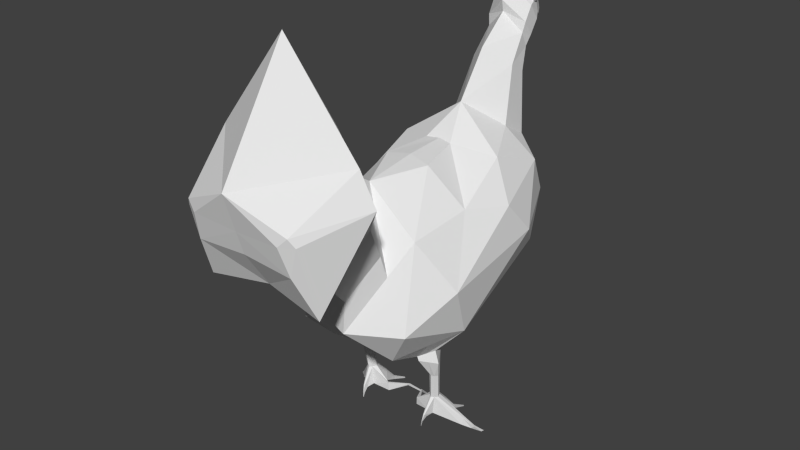 # Source: chicken.blend  (saved by Blender 2.76.0; exported with 4.5.12 LTS)
import bpy
from mathutils import Matrix  # noqa: F401  (used for matrix-valued properties, if any)

bpy.ops.wm.read_factory_settings(use_empty=True)
scene = bpy.context.scene
scene.name = 'Scene'

# ---- collections
col_collection_1 = bpy.data.collections.new('Collection 1'); scene.collection.children.link(col_collection_1)

# ---- materials (node trees are filled in below, after node groups)
mat_material_001 = bpy.data.materials.new('Material.001')
mat_material_001.alpha_threshold = 0.0
mat_material_001.use_transparent_shadow = False
mat_material_001.roughness = 0.5

# ---- material node trees

# ---- world
world_world = bpy.data.worlds.new('World'); scene.world = world_world
world_world.color = (0.05088, 0.05088, 0.05088)
world_world.use_sun_shadow = False
world_world.sun_shadow_jitter_overblur = 0.0
world_world.cycles.sampling_method = 'MANUAL'
world_world.cycles.sample_map_resolution = 256

# ---- meshes
me_icosphere = bpy.data.meshes.new('Icosphere')
me_icosphere.from_pydata([(0.2498, 0.9833, 2.044), (0.7236, -1.767, -0.7552), (0.7236, 0.4905, -0.506), (0.2764, -0.8548, 0.7503), (0.3491, 0.771, 0.6221), (0.8977, -0.2412, 0.2452), (0.0, 0.06484, 1.125), (0.4253, -1.613, -1.231), (0.2629, -2.194, -0.6707), (0.8506, -0.9142, -1.017), (0.4253, 0.1609, -0.9317), (0.2629, 0.8413, -0.5458), (0.9511, -1.19, -0.3871), (0.9511, 0.1029, -0.1547), (0.0, 0.9882, 1.229), (0.5878, -1.451, 0.1887), (0.5878, 0.8642, -0.03025), (0.6882, -0.7466, 0.323), (0.6886, 0.5514, 0.4609), (0.1625, -0.3312, 0.7973), (0.6256, -0.1003, 0.6878), (0.3624, 0.4194, 0.8216), (0.0, -0.7479, -1.352), (0.0, -1.521, -1.251), (0.0, -2.132, -0.6238), (0.0, 0.1749, -0.9168), (0.0, 0.8393, -0.5461), (0.0, 0.4332, 1.651), (0.0, 1.051, -0.02317), (0.0, -0.8004, 0.7905), (0.0, 0.9599, 0.481), (0.2542, 0.8656, 1.321), (0.0, -1.464, 0.7066), (0.2624, 0.6466, 1.451), (0.0, -0.3108, 0.8134), (0.0, 0.8022, 1.972), (0.497, -0.9053, -1.692), (0.2195, 0.9638, 1.578), (0.0, 1.005, 1.47), (0.226, 0.87, 1.753), (0.4192, -2.581, 0.1149), (0.6077, -2.149, 0.6135), (0.463, -1.736, -0.1413), (0.3515, -1.669, 0.06339), (0.4408, -1.812, 0.1257), (0.2813, -2.177, -0.2961), (0.0, -2.128, -0.2587), (0.7229, -2.994, 0.04128), (1.053, -2.559, 1.112), (0.0, -1.601, 0.7944), (0.3505, -1.76, 0.2895), (0.0, -2.522, 0.1591), (0.6022, -3.212, 0.5457), (0.7005, -3.228, 0.8891), (0.0, -1.899, 1.404), (0.5009, -2.088, 0.8071), (0.0, -2.921, 0.1477), (0.0, -2.589, 2.565), (0.8662, -2.566, 1.468), (0.0, -3.206, 0.5835), (0.5431, -3.306, 0.8809), (0.0, -3.288, 0.8519), (0.0, -3.418, 1.278), (0.6448, -3.275, 0.9843), (0.4261, -1.192, -1.391), (0.2892, -0.9612, -1.402), (0.5686, -1.052, -1.325), (0.4261, -0.8028, -1.34), (0.4436, -0.7891, -1.449), (0.467, -0.854, -2.019), (0.2952, -0.9589, -1.426), (0.444, -1.189, -1.443), (0.6109, -1.047, -1.482), (0.4473, -0.8605, -2.251), (0.4382, -0.9623, -1.69), (0.497, -1.035, -1.692), (0.5589, -0.9825, -1.699), (0.638, -0.3766, -0.9746), (0.4082, -0.9144, -2.016), (0.4665, -0.9928, -2.022), (0.5296, -0.9347, -2.026), (0.447, -0.9339, -2.261), (0.3884, -0.918, -2.248), (0.4474, -0.9916, -2.234), (0.5093, -0.9362, -2.257), (0.4973, -0.9275, -1.332), (0.5273, -0.9178, -1.465), (0.5372, -0.9271, -1.696), (0.5057, -0.8808, -2.023), (0.4872, -0.8817, -2.255), (0.638, -1.264, -1.124), (0.4973, -1.122, -1.358), (0.5275, -1.118, -1.462), (0.5323, -1.02, -1.696), (0.5018, -0.9709, -2.022), (0.4825, -0.9742, -2.248), (0.3682, -0.8815, -1.449), (0.4646, -0.9212, -1.69), (0.4352, -0.8741, -2.017), (0.415, -0.877, -2.249), (0.2127, -1.18, -1.291), (0.3576, -1.076, -1.396), (0.3696, -1.074, -1.435), (0.4598, -1.014, -1.69), (0.4314, -0.9642, -2.017), (0.4104, -0.9687, -2.244), (0.1553, -0.416, -1.198), (0.3475, -0.8938, -1.376), (0.4577, -0.6933, -2.195), (0.4446, -0.6974, -2.346), (0.4368, -0.7059, -2.194), (0.4237, -0.708, -2.345), (0.4837, -0.7117, -2.198), (0.4706, -0.7123, -2.349), (0.4578, -0.5385, -2.381), (0.4494, -0.5307, -2.436), (0.4783, -0.5473, -2.382), (0.4694, -0.538, -2.437), (0.4572, -0.3346, -2.512), (0.4553, -0.3298, -2.532), (0.7607, -0.7312, -2.331), (0.7425, -0.7508, -2.406), (0.7553, -0.711, -2.331), (0.7345, -0.7314, -2.405), (0.7592, -0.7518, -2.33), (0.7477, -0.7719, -2.406), (0.8515, -0.6627, -2.437), (0.8452, -0.6529, -2.435), (0.8168, -0.6694, -2.464), (0.8595, -0.6719, -2.439), (0.8233, -0.6828, -2.471), (0.8981, -0.58, -2.543), (0.8992, -0.5626, -2.527), (0.8886, -0.5831, -2.537), (0.9175, -0.5595, -2.527), (0.2236, -0.9085, -2.276), (0.2295, -0.9147, -2.177), (0.2174, -0.9347, -2.177), (0.2106, -0.9284, -2.276), (0.2503, -0.9147, -2.177), (0.2444, -0.9082, -2.276), (0.08503, -0.6855, -2.257), (0.09954, -0.7029, -2.277), (0.09751, -0.6812, -2.262), (0.1116, -0.6988, -2.281), (0.01487, -0.4347, -2.508), (0.01412, -0.443, -2.516), (0.4466, -1.062, -2.27), (0.4513, -1.107, -2.229), (0.4601, -1.098, -2.222), (0.4553, -1.056, -2.267), (0.4428, -1.098, -2.219), (0.4376, -1.056, -2.265), (0.4409, -1.129, -2.318), (0.4388, -1.106, -2.322), (0.4387, -1.133, -2.364), (0.4378, -1.123, -2.366), (0.2467, 0.8893, 1.875), (0.2394, 1.023, 1.699), (0.0, 0.7761, 2.105), (0.2184, 1.116, 2.097), (0.03066, 1.091, 1.565), (0.2422, 1.123, 1.86), (0.0, 0.8651, 2.283), (0.1585, 1.264, 2.015), (0.03066, 1.145, 1.648), (0.2123, 1.178, 1.923), (0.0, 1.084, 2.309), (0.0, 1.201, 1.817), (0.1551, 1.255, 1.911), (0.0, 1.204, 2.277), (0.0, 1.242, 1.851), (0.1256, 1.341, 1.916), (0.1233, 1.335, 1.846), (0.0, 1.363, 1.994), (0.0, 1.327, 1.806), (0.06997, 1.416, 1.798), (0.06933, 1.414, 1.779), (0.0, 1.422, 1.82), (0.0, 1.412, 1.768), (0.02145, 1.436, 1.734), (0.0, 1.436, 1.733), (0.03066, 1.015, 1.578), (0.03066, 1.083, 1.685), (0.0, 1.03, 1.561), (0.03066, 1.109, 1.726), (0.03066, 1.185, 1.63), (0.03066, 1.148, 1.571), (0.0, 1.172, 1.814), (0.03066, 1.17, 1.829), (0.0, 1.103, 1.551), (0.03066, 1.165, 1.68), (0.03066, 1.226, 1.616), (0.03066, 1.221, 1.608), (0.0, 1.214, 1.749), (0.03066, 1.213, 1.761), (0.0, 1.156, 1.562), (0.03066, 1.199, 1.652), (0.03321, 1.126, 2.293), (0.0, 1.11, 2.294), (0.0, 1.234, 1.7), (0.03066, 1.232, 1.708), (0.0, 1.222, 1.606), (0.03066, 1.228, 1.619), (0.0, 1.227, 1.615), (0.0, 1.229, 1.618), (0.0, 1.233, 1.626), (0.03066, 1.233, 1.627), (0.0, 1.338, 2.307), (0.007977, 1.232, 2.196), (0.01998, 1.359, 2.021), (0.0, 1.357, 2.026), (0.02557, 1.216, 2.276), (0.0, 1.421, 2.304), (0.006658, 1.296, 2.204), (0.01566, 1.391, 2.072), (0.0, 1.389, 2.076), (0.02331, 1.349, 2.302), (0.004391, 1.398, 2.207), (0.01339, 1.442, 2.05), (0.0, 1.442, 2.054), (0.006062, 1.431, 2.297), (0.0, 1.457, 2.193), (0.001552, 1.456, 2.191), (0.002508, 1.461, 2.029), (0.0, 1.462, 2.033), (0.195, 1.086, 2.046), (0.2397, 1.053, 2.081), (0.1779, 1.033, 2.081), (0.1398, 1.086, 2.081), (0.1779, 1.138, 2.081), (0.2397, 1.118, 2.081), (0.2121, 1.033, 2.136), (0.1503, 1.053, 2.136), (0.1503, 1.118, 2.136), (0.2121, 1.138, 2.136), (0.2502, 1.086, 2.136), (0.195, 1.086, 2.17), (0.185, 1.055, 2.056), (0.2213, 1.067, 2.056), (0.2112, 1.036, 2.076), (0.2475, 1.086, 2.076), (0.2213, 1.105, 2.056), (0.1625, 1.086, 2.056), (0.1525, 1.055, 2.076), (0.185, 1.117, 2.056), (0.1525, 1.117, 2.076), (0.2112, 1.136, 2.076), (0.2537, 1.067, 2.108), (0.2537, 1.105, 2.108), (0.195, 1.024, 2.108), (0.2313, 1.036, 2.108), (0.1363, 1.067, 2.108), (0.1587, 1.036, 2.108), (0.1587, 1.136, 2.108), (0.1363, 1.105, 2.108), (0.2313, 1.136, 2.108), (0.195, 1.148, 2.108), (0.2375, 1.055, 2.141), (0.1788, 1.036, 2.141), (0.1425, 1.086, 2.141), (0.1788, 1.136, 2.141), (0.2375, 1.117, 2.141), (0.205, 1.055, 2.161), (0.2275, 1.086, 2.161), (0.1687, 1.067, 2.161), (0.1687, 1.105, 2.161), (0.205, 1.117, 2.161)], [], [(1, 7, 90, 9), (1, 9, 12), (2, 11, 16), (1, 12, 15), (2, 16, 13), (3, 17, 19), (5, 18, 20), (20, 21, 6), (20, 18, 21), (18, 4, 21), (19, 20, 6), (19, 17, 20), (17, 5, 20), (13, 18, 5), (13, 16, 18), (16, 4, 18), (15, 17, 3), (15, 12, 17), (12, 5, 17), (8, 1, 42), (12, 13, 5), (12, 9, 13), (9, 2, 13), (10, 11, 2), (9, 77, 10, 2), (77, 9, 66, 85), (7, 1, 8), (7, 8, 24, 23), (11, 10, 25, 26), (27, 33, 39, 35), (4, 30, 14, 31), (3, 19, 34, 29), (39, 37, 158, 157), (35, 39, 157, 159), (21, 4, 31, 33), (31, 14, 38, 37), (90, 7, 64, 91), (33, 31, 37, 39), (16, 28, 4), (16, 11, 28), (32, 15, 3), (42, 43, 50, 44), (22, 106, 107, 65), (8, 42, 44, 45), (28, 11, 26), (22, 100, 7, 23), (10, 106, 22, 25), (32, 3, 29), (6, 21, 33, 27), (19, 6, 34), (4, 28, 30), (100, 22, 65, 101), (43, 32, 49, 50), (24, 8, 45, 46), (15, 32, 43), (43, 42, 15), (1, 15, 42), (46, 45, 40, 51), (44, 50, 55, 41), (45, 44, 41, 40), (50, 49, 54, 55), (40, 41, 48, 47), (41, 55, 58, 48), (55, 54, 57, 58), (51, 40, 47, 56), (47, 48, 53, 52), (48, 58, 63, 53), (58, 57, 62, 63), (56, 47, 52, 59), (62, 60, 63), (60, 62, 61), (60, 52, 53, 63), (52, 60, 61, 59), (101, 65, 70, 102), (85, 66, 72, 86), (65, 107, 67, 68, 96, 70), (91, 64, 71, 92), (96, 68, 36, 97), (92, 71, 75, 93), (102, 70, 74, 103), (86, 72, 76, 87), (103, 74, 78, 104), (87, 76, 80, 88), (97, 36, 69, 98), (93, 75, 79, 94), (105, 83, 147, 152), (99, 82, 135, 140), (95, 84, 121, 125), (89, 73, 109, 113), (83, 105, 82, 81), (82, 99, 73, 81), (73, 89, 84, 81), (84, 95, 83, 81), (98, 69, 108, 110), (36, 87, 88, 69), (68, 86, 87, 36), (67, 85, 86, 68), (10, 77, 85, 67), (84, 89, 123, 121), (76, 93, 94, 80), (72, 92, 93, 76), (66, 91, 92, 72), (9, 90, 91, 66), (82, 105, 138, 135), (74, 97, 98, 78), (70, 96, 97, 74), (79, 104, 151, 148), (75, 103, 104, 79), (71, 102, 103, 75), (64, 101, 102, 71), (7, 100, 101, 64), (106, 10, 67, 107), (96, 70, 65, 107), (107, 67, 68, 96), (112, 113, 117, 116), (73, 99, 111, 109), (88, 89, 113, 112), (99, 98, 110, 111), (69, 88, 112, 108), (115, 114, 118, 119), (111, 110, 114, 115), (120, 124, 129, 126), (124, 125, 130, 129), (88, 80, 120, 122), (94, 95, 125, 124), (89, 88, 122, 123), (80, 94, 124, 120), (128, 127, 132, 133), (123, 122, 127, 128), (122, 120, 126, 127), (139, 140, 144, 143), (104, 78, 136, 137), (98, 99, 140, 139), (105, 104, 137, 138), (78, 98, 139, 136), (138, 137, 141, 142), (142, 141, 145, 146), (83, 95, 150, 147), (95, 94, 149, 150), (104, 105, 152, 151), (94, 79, 148, 149), (153, 154, 156, 155), (151, 152, 154, 153), (159, 157, 0, 163), (157, 158, 162, 0), (168, 166, 189, 188), (0, 162, 166, 160), (37, 38, 184, 182), (166, 162, 185, 189), (164, 172, 210, 209), (166, 168, 171, 169), (163, 0, 160, 167), (169, 171, 175, 173), (172, 174, 211, 210), (160, 166, 169, 164), (173, 175, 179, 177), (174, 172, 176, 178), (164, 169, 173, 172), (177, 179, 181, 180), (172, 173, 177, 176), (108, 112, 116, 114), (117, 115, 119), (110, 108, 114), (113, 109, 115, 117), (109, 111, 115), (116, 117, 119, 118), (114, 116, 118), (121, 123, 128, 130), (125, 121, 130), (132, 131, 133), (132, 134, 131), (127, 126, 132), (129, 130, 131, 134), (126, 129, 134, 132), (130, 128, 133, 131), (136, 139, 143, 141), (144, 142, 146), (137, 136, 141), (140, 135, 142, 144), (135, 138, 142), (143, 144, 146, 145), (141, 143, 145), (152, 147, 154), (147, 150, 154), (150, 149, 153, 154), (149, 148, 153), (148, 151, 153), (178, 176, 180, 181), (176, 177, 180), (183, 182, 161, 165), (185, 183, 165, 191), (188, 189, 195, 194), (158, 37, 182, 183), (162, 158, 183, 185), (195, 191, 197, 201), (191, 165, 186, 197), (194, 195, 201, 200), (189, 185, 191, 195), (182, 184, 190, 161), (201, 197, 203, 207), (197, 186, 192, 203), (200, 201, 207, 206), (161, 190, 196, 187), (165, 161, 187, 186), (193, 202, 204, 192), (203, 205, 206, 207), (192, 204, 205, 203), (186, 187, 193, 192), (187, 196, 202, 193), (198, 209, 214, 212), (209, 210, 215, 214), (160, 164, 209, 198), (167, 160, 198, 199), (212, 214, 218, 217), (214, 215, 219, 218), (199, 198, 212, 170), (210, 211, 216, 215), (217, 218, 223, 221), (218, 219, 224, 223), (170, 212, 217, 208), (215, 216, 220, 219), (213, 221, 223, 222), (222, 223, 224, 225), (219, 220, 225, 224), (208, 217, 221, 213), (226, 239, 238), (227, 239, 241), (226, 238, 243), (226, 243, 245), (226, 245, 242), (227, 241, 248), (228, 240, 250), (229, 244, 252), (230, 246, 254), (231, 247, 256), (227, 248, 251), (228, 250, 253), (229, 252, 255), (230, 254, 257), (231, 256, 249), (232, 258, 263), (233, 259, 265), (234, 260, 266), (235, 261, 267), (236, 262, 264), (264, 267, 237), (264, 262, 267), (262, 235, 267), (267, 266, 237), (267, 261, 266), (261, 234, 266), (266, 265, 237), (266, 260, 265), (260, 233, 265), (265, 263, 237), (265, 259, 263), (259, 232, 263), (263, 264, 237), (263, 258, 264), (258, 236, 264), (249, 262, 236), (249, 256, 262), (256, 235, 262), (257, 261, 235), (257, 254, 261), (254, 234, 261), (255, 260, 234), (255, 252, 260), (252, 233, 260), (253, 259, 233), (253, 250, 259), (250, 232, 259), (251, 258, 232), (251, 248, 258), (248, 236, 258), (256, 257, 235), (256, 247, 257), (247, 230, 257), (254, 255, 234), (254, 246, 255), (246, 229, 255), (252, 253, 233), (252, 244, 253), (244, 228, 253), (250, 251, 232), (250, 240, 251), (240, 227, 251), (248, 249, 236), (248, 241, 249), (241, 231, 249), (242, 247, 231), (242, 245, 247), (245, 230, 247), (245, 246, 230), (245, 243, 246), (243, 229, 246), (243, 244, 229), (243, 238, 244), (238, 228, 244), (241, 242, 231), (241, 239, 242), (239, 226, 242), (238, 240, 228), (238, 239, 240), (239, 227, 240)])
_uv = me_icosphere.uv_layers.new(name='UVMap')
_uv.uv.foreach_set('vector', [0.02041, 0.03403, 0.118, 0.005166, 0.1144, 0.0604, 0.1107, 0.1156, 0.02041, 0.03403, 0.1107, 0.1156, 0.005251, 0.1478, 0.1868, 0.3583, 0.2685, 0.4055, 0.1789, 0.4617, 0.2796, 0.3833, 0.279, 0.2592, 0.4025, 0.2631, 0.1868, 0.3583, 0.1789, 0.4617, 0.09043, 0.3436, 0.1059, 0.8363, 0.1445, 0.931, 0.02826, 0.8716, 0.005251, 0.7359, 0.07118, 0.6291, 0.08329, 0.7453, 0.08329, 0.7453, 0.1459, 0.6728, 0.2173, 0.7453, 0.08329, 0.7453, 0.07118, 0.6291, 0.1459, 0.6728, 0.07118, 0.6291, 0.1413, 0.6033, 0.1459, 0.6728, 0.4903, 0.07955, 0.4142, 0.0323, 0.5369, 0.005166, 0.4903, 0.07955, 0.3834, 0.1496, 0.4142, 0.0323, 0.3834, 0.1496, 0.3317, 0.07611, 0.4142, 0.0323, 0.09043, 0.3436, 0.08603, 0.4737, 0.02086, 0.3432, 0.09043, 0.3436, 0.1789, 0.4617, 0.08603, 0.4737, 0.05843, 0.5412, 0.1413, 0.6033, 0.07118, 0.6291, 0.4025, 0.2631, 0.3834, 0.1496, 0.489, 0.1488, 0.4025, 0.2631, 0.279, 0.2592, 0.3834, 0.1496, 0.279, 0.2592, 0.3317, 0.07611, 0.3834, 0.1496, 0.359, 0.4594, 0.2796, 0.3833, 0.3858, 0.3385, 0.005251, 0.1478, 0.09043, 0.3436, 0.02086, 0.3432, 0.005251, 0.1478, 0.1107, 0.1156, 0.09043, 0.3436, 0.1107, 0.1156, 0.1868, 0.3583, 0.09043, 0.3436, 0.237, 0.2715, 0.2685, 0.4055, 0.1868, 0.3583, 0.1107, 0.1156, 0.1739, 0.1935, 0.237, 0.2715, 0.1868, 0.3583, 0.1739, 0.1935, 0.1107, 0.1156, 0.1624, 0.06684, 0.1813, 0.08323, 0.6005, 0.532, 0.561, 0.4535, 0.6275, 0.3935, 0.6005, 0.532, 0.6275, 0.3935, 0.6755, 0.3954, 0.6746, 0.5461, 0.8547, 0.8347, 0.8452, 0.7182, 0.8999, 0.7054, 0.8884, 0.8244, 0.6484, 0.8772, 0.5804, 0.8842, 0.5837, 0.8194, 0.6343, 0.7948, 0.7751, 0.7909, 0.7072, 0.8037, 0.7503, 0.6931, 0.7972, 0.684, 0.1059, 0.8363, 0.02826, 0.8716, 0.005251, 0.8566, 0.06441, 0.8113, 0.8209, 0.622, 0.797, 0.639, 0.7989, 0.6156, 0.8281, 0.602, 0.6343, 0.7948, 0.5837, 0.8194, 0.5873, 0.8007, 0.6456, 0.7794, 0.8347, 0.7933, 0.7751, 0.7909, 0.7972, 0.684, 0.8347, 0.6846, 0.7972, 0.684, 0.7503, 0.6931, 0.7632, 0.6568, 0.797, 0.639, 0.1144, 0.0604, 0.118, 0.005166, 0.1724, 0.0429, 0.1674, 0.05487, 0.8347, 0.6846, 0.7972, 0.684, 0.797, 0.639, 0.8209, 0.622, 0.05843, 0.5412, 0.1558, 0.5043, 0.1413, 0.6033, 0.1789, 0.4617, 0.2685, 0.4055, 0.2541, 0.494, 0.5369, 0.251, 0.4025, 0.2631, 0.489, 0.1488, 0.8502, 0.5307, 0.8177, 0.5401, 0.791, 0.5164, 0.8168, 0.5091, 0.2496, 0.1105, 0.245, 0.1693, 0.2043, 0.08464, 0.2074, 0.07353, 0.359, 0.4594, 0.3858, 0.3385, 0.4244, 0.3262, 0.403, 0.4225, 0.9237, 0.9148, 0.8547, 0.8347, 0.8884, 0.8244, 0.6967, 0.6499, 0.6486, 0.5909, 0.6005, 0.532, 0.6746, 0.5461, 0.8452, 0.7182, 0.895, 0.6117, 0.9237, 0.5504, 0.8999, 0.7054, 0.1445, 0.7556, 0.1059, 0.8363, 0.06441, 0.8113, 0.6489, 0.9876, 0.5474, 0.9948, 0.5804, 0.8842, 0.6484, 0.8772, 0.4903, 0.07955, 0.5369, 0.005166, 0.5108, 0.08431, 0.1413, 0.6033, 0.1558, 0.5043, 0.1903, 0.5581, 0.6486, 0.5909, 0.6967, 0.6499, 0.6392, 0.6305, 0.6241, 0.6161, 0.9947, 0.2805, 0.8877, 0.2904, 0.878, 0.2641, 0.9733, 0.2527, 0.6755, 0.3954, 0.6275, 0.3935, 0.6375, 0.3484, 0.6878, 0.3501, 0.4025, 0.2631, 0.5369, 0.251, 0.4222, 0.3171, 0.4222, 0.3171, 0.3858, 0.3385, 0.4025, 0.2631, 0.2796, 0.3833, 0.4025, 0.2631, 0.3858, 0.3385, 0.6878, 0.3501, 0.6375, 0.3484, 0.6147, 0.249, 0.6888, 0.2511, 0.8168, 0.5091, 0.791, 0.5164, 0.7342, 0.4319, 0.7647, 0.4233, 0.9158, 0.4964, 0.8168, 0.5091, 0.7647, 0.4233, 0.8816, 0.4083, 0.9733, 0.2527, 0.878, 0.2641, 0.8198, 0.1813, 0.9454, 0.1636, 0.8816, 0.4083, 0.7647, 0.4233, 0.7072, 0.3007, 0.9158, 0.3277, 0.9777, 0.1606, 0.9454, 0.1636, 0.935, 0.03192, 0.9947, 0.04529, 0.9454, 0.1636, 0.8198, 0.1813, 0.7072, 0.005166, 0.935, 0.03192, 0.6888, 0.2511, 0.6147, 0.249, 0.5474, 0.209, 0.6753, 0.2056, 0.3159, 0.4697, 0.4731, 0.5807, 0.3356, 0.5904, 0.3079, 0.5531, 0.4731, 0.5807, 0.4804, 0.6491, 0.3308, 0.6096, 0.3356, 0.5904, 0.4804, 0.6491, 0.4804, 0.8897, 0.279, 0.7173, 0.3308, 0.6096, 0.6753, 0.2056, 0.5474, 0.209, 0.5774, 0.1201, 0.6805, 0.1173, 0.279, 0.7173, 0.3116, 0.606, 0.3308, 0.6096, 0.5955, 0.06709, 0.6967, 0.005166, 0.6867, 0.07394, 0.3116, 0.606, 0.3079, 0.5531, 0.3356, 0.5904, 0.3308, 0.6096, 0.5774, 0.1201, 0.5955, 0.06709, 0.6867, 0.07394, 0.6805, 0.1173, 0.6241, 0.6161, 0.6392, 0.6305, 0.6375, 0.6338, 0.6208, 0.6212, 0.1813, 0.08323, 0.1624, 0.06684, 0.1764, 0.0497, 0.1941, 0.06946, 0.0, 0.0, 0.0, 0.0, 0.0, 0.0, 0.0, 0.0, 0.0, 0.0, 0.0, 0.0, 0.2344, 0.9662, 0.2171, 0.971, 0.2146, 0.9622, 0.2288, 0.9491, 0.5116, 0.5998, 0.4909, 0.601, 0.4976, 0.5543, 0.5036, 0.5552, 0.5919, 0.6192, 0.6042, 0.6085, 0.5921, 0.6579, 0.5865, 0.66, 0.6208, 0.6212, 0.6375, 0.6338, 0.6044, 0.6662, 0.5991, 0.6602, 0.1941, 0.06946, 0.1764, 0.0497, 0.2118, 0.03474, 0.2185, 0.04259, 0.9688, 0.3007, 0.9759, 0.3073, 0.9559, 0.3442, 0.9491, 0.3376, 0.2185, 0.04259, 0.2118, 0.03474, 0.2559, 0.005238, 0.2627, 0.01294, 0.5036, 0.5552, 0.4976, 0.5543, 0.4944, 0.5056, 0.5008, 0.5062, 0.2249, 0.916, 0.2207, 0.9206, 0.1989, 0.8798, 0.2044, 0.8755, 0.2685, 0.7833, 0.2621, 0.7797, 0.2632, 0.7664, 0.2637, 0.7679, 0.8107, 0.9199, 0.8114, 0.9257, 0.7873, 0.939, 0.79, 0.9368, 0.5344, 0.6935, 0.5318, 0.686, 0.5325, 0.6289, 0.5344, 0.6301, 0.8203, 0.912, 0.8131, 0.9152, 0.7908, 0.8929, 0.7955, 0.8908, 0.8274, 0.9264, 0.8196, 0.9274, 0.8114, 0.9257, 0.82, 0.9192, 0.8114, 0.9257, 0.8107, 0.9199, 0.8131, 0.9152, 0.82, 0.9192, 0.8131, 0.9152, 0.8203, 0.912, 0.8285, 0.9132, 0.82, 0.9192, 0.8285, 0.9132, 0.8294, 0.9197, 0.8274, 0.9264, 0.82, 0.9192, 0.6711, 0.8414, 0.6672, 0.8377, 0.6681, 0.7984, 0.6708, 0.8007, 0.224, 0.04639, 0.2185, 0.04259, 0.2627, 0.01294, 0.2685, 0.01736, 0.2118, 0.08921, 0.1941, 0.06946, 0.2185, 0.04259, 0.224, 0.04639, 0.2001, 0.09961, 0.1813, 0.08323, 0.1941, 0.06946, 0.2118, 0.08921, 0.237, 0.2715, 0.1739, 0.1935, 0.1813, 0.08323, 0.2001, 0.09961, 0.8285, 0.9132, 0.8203, 0.912, 0.8289, 0.858, 0.8319, 0.8584, 0.2318, 0.9119, 0.2249, 0.916, 0.2044, 0.8755, 0.2111, 0.8713, 0.2431, 0.936, 0.2288, 0.9491, 0.2249, 0.916, 0.2318, 0.9119, 0.2516, 0.9614, 0.2344, 0.9662, 0.2288, 0.9491, 0.2431, 0.936, 0.1107, 0.1156, 0.1144, 0.0604, 0.1674, 0.05487, 0.1624, 0.06684, 0.8114, 0.9257, 0.8196, 0.9274, 0.7876, 0.9418, 0.7873, 0.939, 0.5119, 0.5545, 0.5036, 0.5552, 0.5008, 0.5062, 0.5091, 0.5056, 0.5303, 0.6028, 0.5116, 0.5998, 0.5036, 0.5552, 0.5119, 0.5545, 0.6818, 0.9056, 0.6748, 0.9069, 0.6803, 0.8711, 0.6818, 0.8697, 0.5921, 0.6579, 0.5991, 0.6602, 0.5946, 0.7071, 0.5876, 0.7043, 0.6042, 0.6085, 0.6208, 0.6212, 0.5991, 0.6602, 0.5921, 0.6579, 0.6089, 0.6017, 0.6241, 0.6161, 0.6208, 0.6212, 0.6042, 0.6085, 0.6005, 0.532, 0.6486, 0.5909, 0.6241, 0.6161, 0.6089, 0.6017, 0.245, 0.1693, 0.237, 0.2715, 0.2001, 0.09961, 0.2043, 0.08464, 0.5116, 0.5998, 0.5303, 0.6028, 0.5314, 0.6069, 0.5159, 0.6118, 0.5159, 0.6118, 0.4951, 0.6185, 0.4909, 0.601, 0.5116, 0.5998, 0.5182, 0.7026, 0.4984, 0.6876, 0.5073, 0.661, 0.5134, 0.6679, 0.8131, 0.9152, 0.8107, 0.9199, 0.7892, 0.896, 0.7908, 0.8929, 0.5213, 0.7388, 0.4909, 0.7158, 0.4984, 0.6876, 0.5182, 0.7026, 0.279, 0.9303, 0.279, 0.9, 0.3063, 0.9147, 0.3063, 0.9344, 0.6672, 0.8377, 0.6594, 0.8405, 0.6629, 0.8003, 0.6681, 0.7984, 0.6816, 0.7207, 0.6885, 0.7174, 0.6885, 0.7514, 0.6862, 0.7528, 0.9263, 0.5006, 0.9444, 0.4849, 0.9444, 0.5174, 0.9386, 0.5231, 0.937, 0.7182, 0.9345, 0.7202, 0.9342, 0.6913, 0.9363, 0.6916, 0.229, 0.8026, 0.2195, 0.7943, 0.2322, 0.7758, 0.2387, 0.7758, 0.9445, 0.7905, 0.9348, 0.7923, 0.937, 0.7182, 0.9403, 0.717, 0.2044, 0.8755, 0.1851, 0.848, 0.2195, 0.7943, 0.229, 0.8026, 0.2278, 0.5276, 0.2565, 0.5043, 0.2532, 0.5778, 0.241, 0.5822, 0.2111, 0.8713, 0.2044, 0.8755, 0.229, 0.8026, 0.2319, 0.8019, 0.2456, 0.6022, 0.2526, 0.6032, 0.2552, 0.6249, 0.251, 0.6236, 0.241, 0.5822, 0.2532, 0.5778, 0.2526, 0.6032, 0.2456, 0.6022, 0.9403, 0.717, 0.937, 0.7182, 0.9363, 0.6916, 0.9383, 0.6916, 0.232, 0.6377, 0.2462, 0.645, 0.2319, 0.6852, 0.2278, 0.6877, 0.9491, 0.3376, 0.9559, 0.3442, 0.9369, 0.3811, 0.9335, 0.3811, 0.5008, 0.5062, 0.5032, 0.4697, 0.5285, 0.471, 0.5288, 0.4863, 0.8196, 0.9274, 0.8347, 0.9516, 0.7947, 0.9531, 0.7876, 0.9418, 0.5091, 0.5056, 0.5008, 0.5062, 0.5288, 0.4863, 0.5314, 0.4872, 0.9263, 0.3914, 0.9335, 0.3811, 0.9604, 0.4239, 0.9567, 0.4225, 0.9567, 0.4225, 0.9604, 0.4239, 0.9759, 0.4744, 0.974, 0.4745, 0.6816, 0.8168, 0.6881, 0.8135, 0.6846, 0.8273, 0.6837, 0.8289, 0.9342, 0.8361, 0.9498, 0.8027, 0.9498, 0.844, 0.9409, 0.8469, 0.6748, 0.9069, 0.6594, 0.8811, 0.6718, 0.8708, 0.6803, 0.8711, 0.2044, 0.8755, 0.1989, 0.8798, 0.1657, 0.8565, 0.1681, 0.8563, 0.6781, 0.8571, 0.6748, 0.8591, 0.6741, 0.8526, 0.6756, 0.8517, 0.6803, 0.8711, 0.6718, 0.8708, 0.6748, 0.8591, 0.6781, 0.8571, 0.6456, 0.7794, 0.5873, 0.8007, 0.5891, 0.7679, 0.6489, 0.7456, 0.8281, 0.602, 0.7989, 0.6156, 0.7962, 0.5833, 0.8267, 0.5691, 0.7595, 0.589, 0.7901, 0.5702, 0.7673, 0.5893, 0.763, 0.5921, 0.8267, 0.5691, 0.7962, 0.5833, 0.7901, 0.5702, 0.8097, 0.5504, 0.797, 0.639, 0.7632, 0.6568, 0.7657, 0.6413, 0.7718, 0.6395, 0.7901, 0.5702, 0.7962, 0.5833, 0.7688, 0.6096, 0.7673, 0.5893, 0.5327, 0.7851, 0.5356, 0.805, 0.5106, 0.8042, 0.4947, 0.7729, 0.7901, 0.5702, 0.7595, 0.589, 0.7563, 0.5805, 0.7737, 0.5665, 0.6489, 0.7456, 0.5891, 0.7679, 0.584, 0.7466, 0.6296, 0.7194, 0.5115, 0.9257, 0.4909, 0.9125, 0.4946, 0.8973, 0.5115, 0.9072, 0.2649, 0.7314, 0.2567, 0.7099, 0.2571, 0.7051, 0.2594, 0.7073, 0.8097, 0.5504, 0.7901, 0.5702, 0.7737, 0.5665, 0.7794, 0.5505, 0.5115, 0.9072, 0.4946, 0.8973, 0.4978, 0.8827, 0.5081, 0.8873, 0.3428, 0.9311, 0.3168, 0.9311, 0.3179, 0.9095, 0.3307, 0.9088, 0.7794, 0.5505, 0.7737, 0.5665, 0.756, 0.5695, 0.7599, 0.5587, 0.5081, 0.8873, 0.4978, 0.8827, 0.5005, 0.876, 0.5038, 0.8772, 0.7599, 0.5587, 0.756, 0.5695, 0.7362, 0.5735, 0.7372, 0.5706, 0.6681, 0.7984, 0.6629, 0.8003, 0.663, 0.7597, 0.6668, 0.759, 0.7727, 0.8684, 0.7694, 0.8702, 0.7443, 0.8442, 0.6708, 0.8007, 0.6681, 0.7984, 0.6668, 0.759, 0.7955, 0.8908, 0.7908, 0.8929, 0.7694, 0.8702, 0.7727, 0.8684, 0.7908, 0.8929, 0.7892, 0.896, 0.7694, 0.8702, 0.5134, 0.6679, 0.5073, 0.661, 0.5192, 0.6289, 0.5213, 0.6314, 0.6668, 0.759, 0.663, 0.7597, 0.6711, 0.7174, 0.8319, 0.8584, 0.8289, 0.858, 0.83, 0.8381, 0.8318, 0.8376, 0.8347, 0.8594, 0.8319, 0.8584, 0.8318, 0.8376, 0.2552, 0.6249, 0.2511, 0.6256, 0.251, 0.6236, 0.2552, 0.6249, 0.2565, 0.6273, 0.2511, 0.6256, 0.9383, 0.6916, 0.9363, 0.6916, 0.9445, 0.6684, 0.2387, 0.7758, 0.2322, 0.7758, 0.2461, 0.756, 0.2516, 0.7556, 0.9363, 0.6916, 0.9342, 0.6913, 0.9428, 0.6661, 0.9445, 0.6684, 0.8318, 0.8376, 0.83, 0.8381, 0.8265, 0.816, 0.8271, 0.814, 0.9459, 0.5514, 0.949, 0.5504, 0.9365, 0.5989, 0.9342, 0.5985, 0.751, 0.9355, 0.7501, 0.9376, 0.699, 0.9003, 0.9335, 0.3811, 0.9369, 0.3811, 0.9604, 0.4239, 0.79, 0.9368, 0.7873, 0.939, 0.7501, 0.9376, 0.751, 0.9355, 0.7873, 0.939, 0.7876, 0.9418, 0.7501, 0.9376, 0.2278, 0.6877, 0.2319, 0.6852, 0.2462, 0.7417, 0.2443, 0.7423, 0.9342, 0.5985, 0.9365, 0.5989, 0.949, 0.6558, 0.2637, 0.7679, 0.2632, 0.7664, 0.2685, 0.7556, 0.6837, 0.8289, 0.6846, 0.8273, 0.6881, 0.84, 0.9409, 0.8469, 0.9498, 0.844, 0.9459, 0.8611, 0.9425, 0.8599, 0.1681, 0.8563, 0.1657, 0.8565, 0.155, 0.8465, 0.6818, 0.8697, 0.6803, 0.8711, 0.6781, 0.8571, 0.3307, 0.9088, 0.3179, 0.9095, 0.3211, 0.9005, 0.3244, 0.9, 0.7372, 0.5706, 0.7362, 0.5735, 0.7258, 0.5794, 0.7696, 0.6178, 0.7718, 0.6395, 0.761, 0.6346, 0.7593, 0.6176, 0.7688, 0.6096, 0.7696, 0.6178, 0.7593, 0.6176, 0.7587, 0.6112, 0.5324, 0.7043, 0.5367, 0.7038, 0.5362, 0.7163, 0.5318, 0.7164, 0.7989, 0.6156, 0.797, 0.639, 0.7718, 0.6395, 0.7696, 0.6178, 0.7962, 0.5833, 0.7989, 0.6156, 0.7696, 0.6178, 0.7688, 0.6096, 0.7575, 0.5953, 0.7587, 0.6112, 0.7525, 0.6122, 0.7516, 0.6011, 0.7587, 0.6112, 0.7593, 0.6176, 0.7529, 0.6167, 0.7525, 0.6122, 0.5318, 0.7164, 0.5362, 0.7163, 0.5367, 0.7241, 0.5323, 0.7238, 0.7673, 0.5893, 0.7688, 0.6096, 0.7587, 0.6112, 0.7575, 0.5953, 0.7718, 0.6395, 0.7657, 0.6413, 0.7556, 0.6362, 0.761, 0.6346, 0.7516, 0.6011, 0.7525, 0.6122, 0.7465, 0.6144, 0.7464, 0.6128, 0.7525, 0.6122, 0.7529, 0.6167, 0.7466, 0.615, 0.7465, 0.6144, 0.2671, 0.8101, 0.2633, 0.8103, 0.2621, 0.7974, 0.2661, 0.7982, 0.761, 0.6346, 0.7556, 0.6362, 0.7494, 0.6299, 0.7541, 0.6285, 0.7593, 0.6176, 0.761, 0.6346, 0.7541, 0.6285, 0.7529, 0.6167, 0.2632, 0.7937, 0.2671, 0.7945, 0.2666, 0.7962, 0.2628, 0.7952, 0.2626, 0.7959, 0.2664, 0.7968, 0.2661, 0.7982, 0.2621, 0.7974, 0.2628, 0.7952, 0.2666, 0.7962, 0.2664, 0.7968, 0.2626, 0.7959, 0.7529, 0.6167, 0.7541, 0.6285, 0.7468, 0.6166, 0.7466, 0.615, 0.7541, 0.6285, 0.7494, 0.6299, 0.7435, 0.6175, 0.7468, 0.6166, 0.5353, 0.8657, 0.518, 0.8509, 0.5188, 0.8406, 0.5318, 0.8517, 0.518, 0.8509, 0.4913, 0.838, 0.4988, 0.831, 0.5188, 0.8406, 0.5356, 0.7546, 0.5327, 0.7851, 0.4947, 0.7729, 0.4909, 0.7491, 0.6296, 0.7194, 0.584, 0.7466, 0.6201, 0.7174, 0.6261, 0.7187, 0.5318, 0.8517, 0.5188, 0.8406, 0.5188, 0.8243, 0.5353, 0.8299, 0.5188, 0.8406, 0.4988, 0.831, 0.4951, 0.8235, 0.5188, 0.8243, 0.2627, 0.6865, 0.2574, 0.6852, 0.2567, 0.67, 0.2608, 0.6709, 0.2594, 0.7073, 0.2571, 0.7051, 0.2631, 0.6968, 0.2649, 0.6985, 0.5353, 0.8299, 0.5188, 0.8243, 0.5161, 0.8157, 0.533, 0.8162, 0.5188, 0.8243, 0.4951, 0.8235, 0.4909, 0.8206, 0.5161, 0.8157, 0.2608, 0.6709, 0.2567, 0.67, 0.2586, 0.6512, 0.2627, 0.6523, 0.2682, 0.862, 0.2654, 0.8622, 0.2658, 0.8533, 0.2682, 0.8531, 0.2671, 0.8377, 0.2654, 0.8364, 0.2671, 0.8206, 0.267, 0.8211, 0.5162, 0.8153, 0.5161, 0.8157, 0.4909, 0.8206, 0.4913, 0.8202, 0.2682, 0.8531, 0.2658, 0.8533, 0.2666, 0.8484, 0.2672, 0.848, 0.2627, 0.6523, 0.2586, 0.6512, 0.2605, 0.6377, 0.262, 0.6393, 0.3956, 0.9146, 0.3902, 0.917, 0.3919, 0.9114, 0.3685, 0.9146, 0.3632, 0.9172, 0.3649, 0.9119, 0.3956, 0.9146, 0.3919, 0.9114, 0.3975, 0.9091, 0.408, 0.9014, 0.4128, 0.9, 0.4091, 0.9054, 0.3575, 0.9172, 0.3533, 0.9131, 0.3584, 0.9135, 0.3685, 0.9146, 0.3649, 0.9119, 0.3702, 0.9091, 0.3875, 0.9075, 0.3854, 0.9128, 0.3823, 0.9072, 0.397, 0.9036, 0.3927, 0.9049, 0.3924, 0.9, 0.4123, 0.91, 0.4153, 0.9051, 0.4181, 0.911, 0.3604, 0.9083, 0.355, 0.9079, 0.3593, 0.9029, 0.5279, 0.8905, 0.5244, 0.8866, 0.531, 0.8866, 0.3875, 0.9075, 0.3823, 0.9072, 0.3868, 0.9023, 0.4186, 0.9009, 0.4232, 0.901, 0.4218, 0.9057, 0.4123, 0.91, 0.4181, 0.911, 0.4136, 0.915, 0.3604, 0.9083, 0.3593, 0.9029, 0.3654, 0.9054, 0.5333, 0.8813, 0.5275, 0.8812, 0.531, 0.876, 0.6868, 0.7994, 0.6816, 0.7974, 0.6865, 0.7936, 0.6966, 0.7942, 0.6922, 0.797, 0.6922, 0.7905, 0.6929, 0.768, 0.6962, 0.7724, 0.6904, 0.7731, 0.6816, 0.768, 0.6871, 0.7674, 0.6838, 0.7731, 0.6838, 0.7731, 0.6904, 0.7731, 0.6873, 0.7777, 0.6838, 0.7731, 0.6871, 0.7674, 0.6904, 0.7731, 0.6871, 0.7674, 0.6929, 0.768, 0.6904, 0.7731, 0.6904, 0.7731, 0.6929, 0.778, 0.6873, 0.7777, 0.6904, 0.7731, 0.6962, 0.7724, 0.6929, 0.778, 0.6966, 0.7894, 0.6966, 0.7942, 0.6922, 0.7905, 0.6922, 0.7905, 0.6865, 0.7936, 0.6868, 0.7884, 0.6922, 0.7905, 0.6922, 0.797, 0.6865, 0.7936, 0.6922, 0.797, 0.6868, 0.7994, 0.6865, 0.7936, 0.6865, 0.7936, 0.6816, 0.7909, 0.6868, 0.7884, 0.6865, 0.7936, 0.6816, 0.7974, 0.6816, 0.7909, 0.5367, 0.8782, 0.5333, 0.8813, 0.531, 0.876, 0.6822, 0.778, 0.6838, 0.7731, 0.6873, 0.7777, 0.531, 0.876, 0.5275, 0.8812, 0.5244, 0.876, 0.5275, 0.8812, 0.522, 0.8813, 0.5244, 0.876, 0.6842, 0.7632, 0.6871, 0.7674, 0.6816, 0.768, 0.3654, 0.9054, 0.3593, 0.9029, 0.3646, 0.9, 0.6909, 0.7632, 0.6929, 0.768, 0.6871, 0.7674, 0.6965, 0.7662, 0.6962, 0.7724, 0.6929, 0.768, 0.4136, 0.915, 0.4181, 0.911, 0.42, 0.9156, 0.4181, 0.911, 0.4232, 0.911, 0.42, 0.9156, 0.6966, 0.7998, 0.6922, 0.797, 0.6966, 0.7942, 0.6966, 0.7998, 0.6909, 0.8029, 0.6922, 0.797, 0.6909, 0.8029, 0.6868, 0.7994, 0.6922, 0.797, 0.6843, 0.8031, 0.6816, 0.7974, 0.6868, 0.7994, 0.3868, 0.9023, 0.3823, 0.9072, 0.382, 0.9023, 0.5367, 0.8848, 0.5333, 0.8813, 0.5367, 0.8782, 0.531, 0.8866, 0.5275, 0.8812, 0.5333, 0.8813, 0.531, 0.8866, 0.5244, 0.8866, 0.5275, 0.8812, 0.5244, 0.8866, 0.522, 0.8813, 0.5275, 0.8812, 0.6909, 0.7632, 0.6965, 0.7662, 0.6929, 0.768, 0.3593, 0.9029, 0.355, 0.9079, 0.3542, 0.9025, 0.408, 0.9116, 0.4123, 0.91, 0.4136, 0.915, 0.4181, 0.911, 0.4218, 0.9057, 0.4232, 0.911, 0.4181, 0.911, 0.4153, 0.9051, 0.4218, 0.9057, 0.4153, 0.9051, 0.4186, 0.9009, 0.4218, 0.9057, 0.6909, 0.8029, 0.6843, 0.8031, 0.6868, 0.7994, 0.3924, 0.9, 0.3927, 0.9049, 0.3868, 0.9023, 0.3927, 0.9049, 0.3875, 0.9075, 0.3868, 0.9023, 0.5367, 0.8848, 0.531, 0.8866, 0.5333, 0.8813, 0.3823, 0.9072, 0.3854, 0.9128, 0.3807, 0.9128, 0.5335, 0.8902, 0.5279, 0.8905, 0.531, 0.8866, 0.3702, 0.9091, 0.3654, 0.9054, 0.3694, 0.9034, 0.3702, 0.9091, 0.3649, 0.9119, 0.3654, 0.9054, 0.3649, 0.9119, 0.3604, 0.9083, 0.3654, 0.9054, 0.3584, 0.9135, 0.355, 0.9079, 0.3604, 0.9083, 0.3584, 0.9135, 0.3533, 0.9131, 0.355, 0.9079, 0.4091, 0.9054, 0.4123, 0.91, 0.408, 0.9116, 0.4091, 0.9054, 0.4153, 0.9051, 0.4123, 0.91, 0.4091, 0.9054, 0.4128, 0.9, 0.4153, 0.9051, 0.4128, 0.9, 0.4186, 0.9009, 0.4153, 0.9051, 0.3975, 0.9091, 0.3927, 0.9049, 0.397, 0.9036, 0.3975, 0.9091, 0.3919, 0.9114, 0.3927, 0.9049, 0.3919, 0.9114, 0.3875, 0.9075, 0.3927, 0.9049, 0.3649, 0.9119, 0.3584, 0.9135, 0.3604, 0.9083, 0.3649, 0.9119, 0.3632, 0.9172, 0.3584, 0.9135, 0.3632, 0.9172, 0.3575, 0.9172, 0.3584, 0.9135, 0.3919, 0.9114, 0.3854, 0.9128, 0.3875, 0.9075, 0.3919, 0.9114, 0.3902, 0.917, 0.3854, 0.9128, 0.3902, 0.917, 0.3847, 0.917, 0.3854, 0.9128])
me_icosphere.materials.append(mat_material_001)
me_icosphere.use_remesh_preserve_volume = False
me_icosphere.use_remesh_preserve_attributes = False
me_icosphere.use_mirror_vertex_groups = False
me_icosphere.use_paint_bone_selection = False
me_icosphere.use_paint_mask = True
me_icosphere.update()

# ---- objects
ob_icosphere = bpy.data.objects.new('Icosphere', me_icosphere)

# ---- transforms, parenting, visibility, modifiers, constraints
ob_icosphere.location = (8.479e-19, 0.2177, 1.004)
ob_icosphere.scale = (0.3589, 0.3589, 0.3589)
ob_icosphere.lineart.crease_threshold = 0.0
_m = ob_icosphere.modifiers.new('Mirror', 'MIRROR')
_m.use_clip = True

# ---- collection membership
col_collection_1.objects.link(ob_icosphere)

# ---- scene / render settings (as saved in the file)
scene.frame_start = 1; scene.frame_end = 250; scene.frame_set(1)
scene.render.engine = 'BLENDER_EEVEE_NEXT'
scene.render.resolution_percentage = 50
scene.render.dither_intensity = 0.0
scene.cycles.use_denoising = False
scene.cycles.samples = 10
scene.cycles.sampling_pattern = 'TABULATED_SOBOL'
scene.cycles.light_sampling_threshold = 0.0
scene.cycles.use_adaptive_sampling = False
scene.cycles.use_light_tree = False
scene.cycles.blur_glossy = 0.0
scene.cycles.pixel_filter_type = 'GAUSSIAN'
scene.cycles.sample_clamp_indirect = 0.0
scene.view_settings.view_transform = 'Standard'
bpy.context.view_layer.update()

# ---- added for rendering (the .blend has no active camera and no usable light): camera, sun
cam_auto = bpy.data.cameras.new('AutoCamera')
cam_auto.lens = 50.0
cam_auto.sensor_width = 36.0
cam_auto.clip_end = 1000.0
ob_auto_camera = bpy.data.objects.new('AutoCamera', cam_auto)
scene.collection.objects.link(ob_auto_camera)
ob_auto_camera.location = (2.44803, -3.07095, 2.96612)
ob_auto_camera.rotation_euler = (1.09748, -7.21219e-08, 0.694738)
scene.camera = ob_auto_camera
light_auto_sun = bpy.data.lights.new('AutoSun', 'SUN')
light_auto_sun.energy = 3.0
light_auto_sun.angle = 0.0523599
ob_auto_sun = bpy.data.objects.new('AutoSun', light_auto_sun)
scene.collection.objects.link(ob_auto_sun)
ob_auto_sun.rotation_euler = (0.872665, 0.174533, 0.523599)
bpy.context.view_layer.update()
